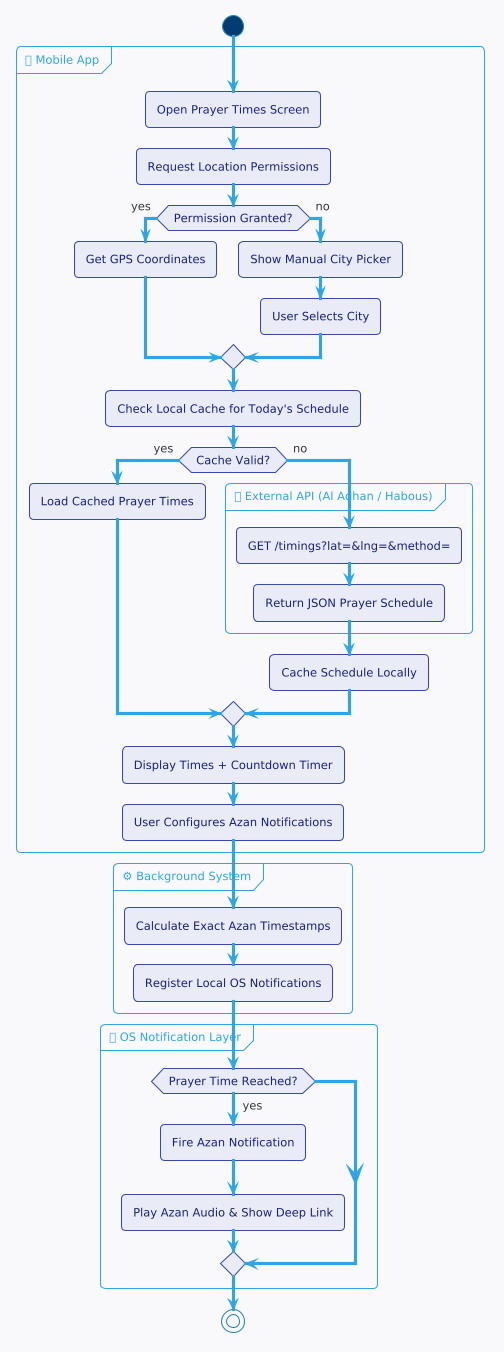

The diagram above was rendered by PlantUML. Its source (embedded in the PNG):
@startuml
!theme cerulean-outline
skinparam backgroundColor #F8F9FA
skinparam defaultFontName "Segoe UI"
skinparam defaultFontSize 11
skinparam activity {
    BackgroundColor #E8EAF6
    BorderColor #3949AB
    FontColor #1A237E
}
skinparam startColor #1B5E20
skinparam endColor #B71C1C
skinparam noteBackgroundColor #FFF9C4
skinparam noteBorderColor #F9A825

start
partition "📱 Mobile App" {
    :Open Prayer Times Screen;
    :Request Location Permissions;
    if (Permission Granted?) then (yes)
        :Get GPS Coordinates;
    else (no)
        :Show Manual City Picker;
        :User Selects City;
    endif
    :Check Local Cache for Today's Schedule;
    if (Cache Valid?) then (yes)
        :Load Cached Prayer Times;
    else (no)
        partition "🌐 External API (Al Adhan / Habous)" {
            :GET /timings?lat=&lng=&method=;
            :Return JSON Prayer Schedule;
        }
        :Cache Schedule Locally;
    endif
    :Display Times + Countdown Timer;
    :User Configures Azan Notifications;
}

partition "⚙ Background System" {
    :Calculate Exact Azan Timestamps;
    :Register Local OS Notifications;
}

partition "🔔 OS Notification Layer" {
    if (Prayer Time Reached?) then (yes)
        :Fire Azan Notification;
        :Play Azan Audio & Show Deep Link;
    endif
}
stop
@enduml